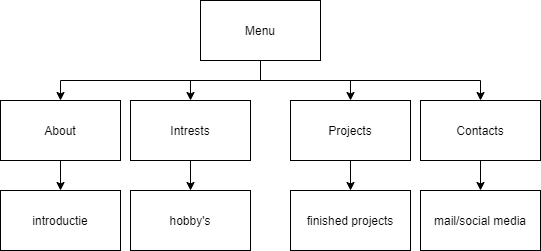

The diagram above was exported from draw.io. Its source (the exported page's mxGraphModel, read from the mxfile embedded in the PNG):
<mxGraphModel dx="669" dy="792" grid="1" gridSize="10" guides="1" tooltips="1" connect="1" arrows="1" fold="1" page="1" pageScale="1" pageWidth="850" pageHeight="1100" math="0" shadow="0">
  <root>
    <mxCell id="0" />
    <mxCell id="1" parent="0" />
    <mxCell id="11" style="edgeStyle=orthogonalEdgeStyle;rounded=0;orthogonalLoop=1;jettySize=auto;html=1;" parent="1" source="10" edge="1">
      <mxGeometry relative="1" as="geometry">
        <mxPoint x="170" y="160" as="targetPoint" />
        <Array as="points">
          <mxPoint x="370" y="140" />
          <mxPoint x="170" y="140" />
        </Array>
      </mxGeometry>
    </mxCell>
    <mxCell id="14" style="edgeStyle=orthogonalEdgeStyle;rounded=0;orthogonalLoop=1;jettySize=auto;html=1;entryX=0.5;entryY=0;entryDx=0;entryDy=0;" parent="1" source="10" target="12" edge="1">
      <mxGeometry relative="1" as="geometry" />
    </mxCell>
    <mxCell id="16" style="edgeStyle=orthogonalEdgeStyle;rounded=0;orthogonalLoop=1;jettySize=auto;html=1;entryX=0.5;entryY=0;entryDx=0;entryDy=0;" parent="1" source="10" target="15" edge="1">
      <mxGeometry relative="1" as="geometry" />
    </mxCell>
    <mxCell id="18" style="edgeStyle=orthogonalEdgeStyle;rounded=0;orthogonalLoop=1;jettySize=auto;html=1;entryX=0.5;entryY=0;entryDx=0;entryDy=0;" parent="1" source="10" target="19" edge="1">
      <mxGeometry relative="1" as="geometry">
        <mxPoint x="560" y="160" as="targetPoint" />
        <Array as="points">
          <mxPoint x="370" y="140" />
          <mxPoint x="590" y="140" />
        </Array>
      </mxGeometry>
    </mxCell>
    <mxCell id="10" value="Menu&lt;br&gt;" style="rounded=0;whiteSpace=wrap;html=1;align=center;" parent="1" vertex="1">
      <mxGeometry x="310" y="60" width="120" height="60" as="geometry" />
    </mxCell>
    <mxCell id="24" style="edgeStyle=orthogonalEdgeStyle;rounded=0;orthogonalLoop=1;jettySize=auto;html=1;entryX=0.5;entryY=0;entryDx=0;entryDy=0;" edge="1" parent="1" source="12" target="23">
      <mxGeometry relative="1" as="geometry" />
    </mxCell>
    <mxCell id="12" value="Intrests" style="rounded=0;whiteSpace=wrap;html=1;align=center;" parent="1" vertex="1">
      <mxGeometry x="240" y="160" width="120" height="60" as="geometry" />
    </mxCell>
    <mxCell id="25" style="edgeStyle=orthogonalEdgeStyle;rounded=0;orthogonalLoop=1;jettySize=auto;html=1;" edge="1" parent="1" source="15">
      <mxGeometry relative="1" as="geometry">
        <mxPoint x="460" y="250" as="targetPoint" />
      </mxGeometry>
    </mxCell>
    <mxCell id="15" value="Projects&lt;br&gt;" style="rounded=0;whiteSpace=wrap;html=1;align=center;" parent="1" vertex="1">
      <mxGeometry x="400" y="160" width="120" height="60" as="geometry" />
    </mxCell>
    <mxCell id="27" style="edgeStyle=orthogonalEdgeStyle;rounded=0;orthogonalLoop=1;jettySize=auto;html=1;" edge="1" parent="1" source="19">
      <mxGeometry relative="1" as="geometry">
        <mxPoint x="590" y="250" as="targetPoint" />
      </mxGeometry>
    </mxCell>
    <mxCell id="19" value="Contacts&lt;br&gt;" style="rounded=0;whiteSpace=wrap;html=1;align=center;" parent="1" vertex="1">
      <mxGeometry x="530" y="160" width="120" height="60" as="geometry" />
    </mxCell>
    <mxCell id="21" style="edgeStyle=orthogonalEdgeStyle;rounded=0;orthogonalLoop=1;jettySize=auto;html=1;" edge="1" parent="1" source="20">
      <mxGeometry relative="1" as="geometry">
        <mxPoint x="170" y="250" as="targetPoint" />
      </mxGeometry>
    </mxCell>
    <mxCell id="20" value="About&lt;br&gt;" style="rounded=0;whiteSpace=wrap;html=1;" vertex="1" parent="1">
      <mxGeometry x="110" y="160" width="120" height="60" as="geometry" />
    </mxCell>
    <mxCell id="22" value="introductie" style="rounded=0;whiteSpace=wrap;html=1;" vertex="1" parent="1">
      <mxGeometry x="110" y="250" width="120" height="60" as="geometry" />
    </mxCell>
    <mxCell id="23" value="hobby's" style="rounded=0;whiteSpace=wrap;html=1;" vertex="1" parent="1">
      <mxGeometry x="240" y="250" width="120" height="60" as="geometry" />
    </mxCell>
    <mxCell id="26" value="finished projects" style="rounded=0;whiteSpace=wrap;html=1;" vertex="1" parent="1">
      <mxGeometry x="400" y="250" width="120" height="60" as="geometry" />
    </mxCell>
    <mxCell id="28" value="mail/social media" style="rounded=0;whiteSpace=wrap;html=1;" vertex="1" parent="1">
      <mxGeometry x="530" y="250" width="120" height="60" as="geometry" />
    </mxCell>
  </root>
</mxGraphModel>